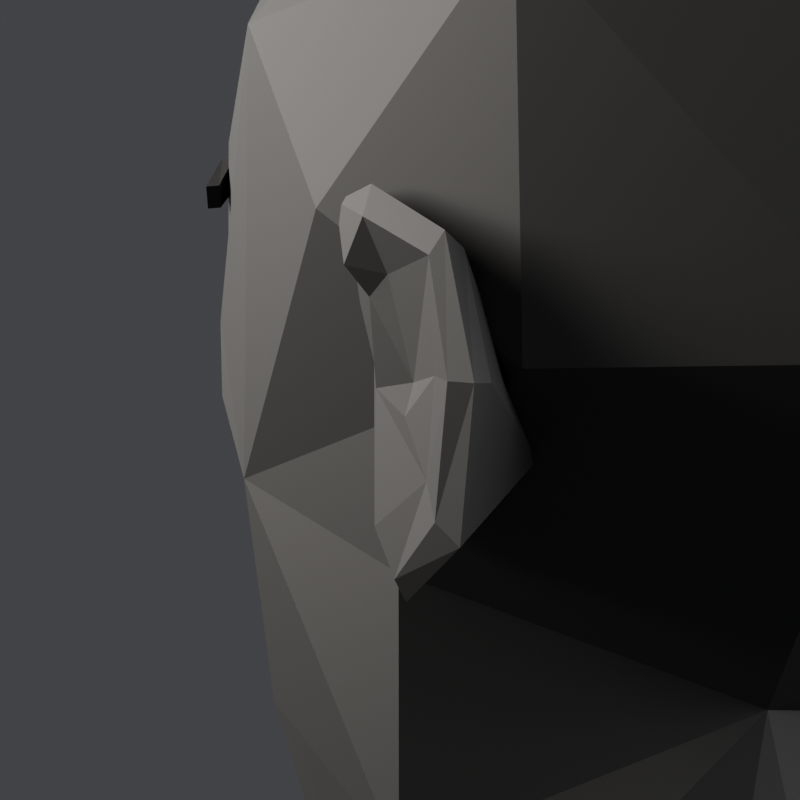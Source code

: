 # Source: head_big350_color.blend  (saved by Blender 5.2.44; exported with 4.5.12 LTS)
import bpy
from mathutils import Matrix  # noqa: F401  (used for matrix-valued properties, if any)

bpy.ops.wm.read_factory_settings(use_empty=True)
scene = bpy.context.scene
scene.name = 'Scene'

# ---- materials (node trees are filled in below, after node groups)
mat_facecolour = bpy.data.materials.new('FaceColour')

# ---- material node trees
mat_facecolour.use_nodes = True; mat_facecolour.node_tree.nodes.clear()
_N = mat_facecolour.node_tree.nodes; _L = mat_facecolour.node_tree.links
n0 = _N.new('ShaderNodeBsdfPrincipled'); n0.name = 'Principled BSDF'; n0.location = (-200, 100)
n0.inputs[2].default_value = 0.7
n0.inputs[8].default_value = 0.05
n0.inputs[10].default_value = 0.005
n1 = _N.new('ShaderNodeOutputMaterial'); n1.name = 'Material Output'; n1.location = (200, 100)
n2 = _N.new('ShaderNodeAttribute'); n2.name = 'Attribute'; n2.location = (0, 0)
n2.attribute_name = 'Col'
_L.new(n0.outputs[0], n1.inputs[0])
_L.new(n2.outputs[0], n0.inputs[0])
n1.is_active_output = True

# ---- world
world_w_001 = bpy.data.worlds.new('w.001'); scene.world = world_w_001
world_w_001.use_nodes = True; world_w_001.node_tree.nodes.clear()
_N = world_w_001.node_tree.nodes; _L = world_w_001.node_tree.links
n0 = _N.new('ShaderNodeBackground'); n0.name = 'Background'; n0.location = (-200, 100)
n0.inputs[0].default_value = (0.045, 0.047, 0.052, 1.0)
n1 = _N.new('ShaderNodeOutputWorld'); n1.name = 'World Output'; n1.location = (200, 100)
_L.new(n0.outputs[0], n1.inputs[0])
n1.is_active_output = True

# ---- cameras
cam_cam = bpy.data.cameras.new('cam')
cam_cam.lens = 85.0

# ---- lights
light_key = bpy.data.lights.new('Key', 'AREA')
light_key.color = (1.0, 0.95, 0.88)
light_key.energy = 22.0
light_key.size = 0.6
light_fill = bpy.data.lights.new('Fill', 'AREA')
light_fill.color = (0.85, 0.9, 1.0)
light_fill.energy = 6.0
light_fill.size = 0.8
light_rim = bpy.data.lights.new('Rim', 'AREA')
light_rim.energy = 18.0
light_rim.size = 0.5

# ---- meshes
me_head_main_016 = bpy.data.meshes.new('Head_Main.016')
me_head_main_016.from_pydata([(0.0, 0.03095, 0.1187), (0.0, -0.04092, 0.1038), (0.01701, -0.006047, 0.1141), (0.02978, -0.03888, 0.09782), (0.04114, 0.0309, 0.1037), (0.0, -0.08143, 0.05933), (0.02877, -0.07142, 0.06395), (0.06835, -0.02328, 0.04778), (0.06899, 0.03927, 0.05529), (0.04725, 0.08197, 0.06538), (0.07323, 0.001895, 0.02034), (0.01809, -0.0851, 0.03381), (0.0433, -0.07022, 0.03198), (0.0, -0.08875, 0.00353), (0.01902, -0.07222, 0.00837), (0.0275, -0.06948, 0.008229), (0.03518, -0.07079, 0.01018), (0.04772, -0.06333, 0.01337), (0.05447, -0.04791, -0.0247), (0.06669, 0.03857, 0.0002188), (0.04812, 0.08361, 0.002927), (0.01921, -0.07132, -0.0007728), (0.02783, -0.06889, -0.0009508), (0.0337, -0.06858, -0.0001484), (0.0487, -0.06463, 0.0007485), (0.02094, -0.07983, -0.009163), (0.03213, -0.07953, -0.01186), (0.03749, -0.07563, -0.008966), (0.04858, -0.06447, -0.01234), (0.0, -0.104, -0.03059), (0.0104, -0.09551, -0.03024), (0.01724, -0.07419, -0.03819), (0.05852, 0.001205, -0.03266), (0.02772, 0.04515, -0.04848), (0.0, -0.107, -0.037), (0.01025, -0.09755, -0.03558), (0.0, -0.09636, -0.046), (0.008035, -0.07645, -0.04074), (0.038, -0.06447, -0.03872), (0.0, -0.0917, -0.0658), (0.009885, -0.09056, -0.06563), (0.01629, -0.08787, -0.06774), (0.01837, -0.08523, -0.0689), (0.0, -0.08373, -0.072), (0.008419, -0.08282, -0.072), (0.01633, -0.07952, -0.072), (0.01785, -0.07816, -0.072), (0.03599, -0.0679, -0.06997), (0.05819, 0.0008393, -0.07553), (0.0, -0.08226, -0.08676), (0.01583, -0.08227, -0.08258), (0.01886, -0.07975, -0.07578), (0.01938, -0.0797, -0.0973), (0.0456, 0.0253, -0.07915), (0.0, -0.0737, -0.112), (0.01919, -0.07244, -0.1125), (0.0471, -0.0007019, -0.09543), (0.0, -0.05045, -0.124), (0.00987, -0.04447, -0.125), (0.03492, -0.02523, -0.1176), (0.0, 0.05588, -0.1719), (0.04566, 0.01032, -0.1718), (0.03981, 0.03314, -0.1717), (0.0, -0.04581, -0.1721), (0.02969, -0.02794, -0.172), (0.00991, -0.09429, -0.02558), (0.01827, -0.08391, -0.02212), (0.0, -0.1019, -0.026), (0.0202, -0.07575, -0.0716), (0.021, -0.07532, -0.0712), (0.01881, -0.08039, -0.07247), (0.0, -0.08477, -0.0604), (0.01089, -0.08493, -0.06015), (0.02791, -0.07457, -0.07675), (0.0, -0.08693, -0.0733), (0.009224, -0.08584, -0.0731), (0.01703, -0.08214, -0.07262), (0.0, -0.08693, -0.0707), (0.01054, -0.08549, -0.07096), (0.0191, -0.08004, -0.07156), (0.01908, -0.08007, -0.07156), (0.01941, -0.07738, -0.06967), (0.01786, -0.08135, -0.07145), (0.0, -0.08846, -0.0806), (0.008599, -0.08762, -0.07985), (0.01635, -0.08415, -0.0774), (0.021, -0.07532, -0.0728), (0.0202, -0.07575, -0.0724), (0.0184, -0.08655, 0.01724), (0.02977, -0.07368, 0.01344), (0.03973, -0.07168, 0.01449), (0.01562, -0.07348, -0.0007396), (0.03842, -0.06932, 0.0003207), (0.01836, -0.0864, -0.01162), (0.03035, -0.07606, -0.009028), (0.04064, -0.07332, -0.01205), (0.0, 0.1044, 0.07214), (0.0, 0.1124, 0.00921), (0.0, 0.08543, -0.02964), (0.0, 0.05428, -0.0515), (-0.01701, -0.006047, 0.1141), (-0.02978, -0.03888, 0.09782), (-0.04114, 0.0309, 0.1037), (-0.02877, -0.07142, 0.06395), (-0.06835, -0.02328, 0.04778), (-0.06899, 0.03927, 0.05529), (-0.04725, 0.08197, 0.06538), (-0.0433, -0.07022, 0.03198), (-0.07323, 0.001895, 0.02034), (-0.01809, -0.0851, 0.03381), (-0.01902, -0.07222, 0.00837), (-0.0275, -0.06948, 0.008229), (-0.03518, -0.07079, 0.01018), (-0.04772, -0.06333, 0.01337), (-0.06669, 0.03857, 0.0002188), (-0.04812, 0.08361, 0.002927), (-0.01921, -0.07132, -0.0007728), (-0.02783, -0.06889, -0.0009508), (-0.0337, -0.06858, -0.0001484), (-0.0487, -0.06463, 0.0007485), (-0.05447, -0.04791, -0.0247), (-0.02094, -0.07983, -0.009163), (-0.03213, -0.07953, -0.01186), (-0.03749, -0.07563, -0.008966), (-0.04858, -0.06447, -0.01234), (-0.0104, -0.09551, -0.03024), (-0.01724, -0.07419, -0.03819), (-0.05852, 0.001205, -0.03266), (-0.02772, 0.04515, -0.04848), (-0.01025, -0.09755, -0.03558), (-0.008035, -0.07645, -0.04074), (-0.038, -0.06447, -0.03872), (-0.009885, -0.09056, -0.06563), (-0.01629, -0.08787, -0.06774), (-0.01837, -0.08523, -0.0689), (-0.008419, -0.08282, -0.072), (-0.01633, -0.07952, -0.072), (-0.01785, -0.07816, -0.072), (-0.03599, -0.0679, -0.06997), (-0.05819, 0.0008393, -0.07553), (-0.01583, -0.08227, -0.08258), (-0.01886, -0.07975, -0.07578), (-0.01938, -0.0797, -0.0973), (-0.0456, 0.0253, -0.07915), (-0.01919, -0.07244, -0.1125), (-0.0471, -0.0007019, -0.09543), (-0.00987, -0.04447, -0.125), (-0.03492, -0.02523, -0.1176), (-0.04566, 0.01032, -0.1718), (-0.03981, 0.03314, -0.1717), (-0.02969, -0.02794, -0.172), (-0.00991, -0.09429, -0.02558), (-0.01827, -0.08391, -0.02212), (-0.0202, -0.07575, -0.0716), (-0.021, -0.07532, -0.0712), (-0.01881, -0.08039, -0.07247), (-0.01089, -0.08493, -0.06015), (-0.02791, -0.07457, -0.07675), (-0.009224, -0.08584, -0.0731), (-0.01703, -0.08214, -0.07262), (-0.01054, -0.08549, -0.07096), (-0.0191, -0.08004, -0.07156), (-0.01908, -0.08007, -0.07156), (-0.01941, -0.07738, -0.06967), (-0.01786, -0.08135, -0.07145), (-0.008599, -0.08762, -0.07985), (-0.01635, -0.08415, -0.0774), (-0.021, -0.07532, -0.0728), (-0.0202, -0.07575, -0.0724), (-0.0184, -0.08655, 0.01724), (-0.02977, -0.07368, 0.01344), (-0.03973, -0.07168, 0.01449), (-0.01562, -0.07348, -0.0007396), (-0.03842, -0.06932, 0.0003207), (-0.01836, -0.0864, -0.01162), (-0.03035, -0.07606, -0.009028), (-0.04064, -0.07332, -0.01205)], [], [(0, 1, 2), (5, 3, 1), (3, 7, 4), (4, 96, 0), (12, 7, 6), (13, 11, 5), (88, 12, 11), (17, 7, 12), (18, 10, 7), (10, 19, 8), (8, 20, 9), (9, 97, 96), (21, 15, 14), (15, 23, 16), (92, 17, 90), (24, 7, 17), (13, 93, 91), (21, 94, 22), (94, 23, 22), (92, 28, 24), (28, 18, 24), (65, 66, 93), (66, 95, 26), (38, 28, 95), (38, 18, 28), (19, 33, 20), (20, 98, 97), (29, 35, 30), (35, 31, 30), (31, 38, 66), (36, 35, 34), (37, 31, 35), (36, 72, 37), (37, 72, 31), (31, 47, 38), (33, 99, 98), (77, 44, 78), (78, 45, 79), (79, 46, 80), (73, 47, 72), (38, 47, 18), (74, 44, 43), (44, 76, 45), (76, 46, 45), (52, 55, 47), (48, 53, 33), (54, 52, 49), (55, 59, 47), (47, 59, 48), (61, 53, 56), (63, 58, 57), (64, 59, 58), (30, 66, 65), (30, 67, 29), (80, 82, 68), (46, 70, 82), (39, 72, 71), (81, 73, 72), (84, 50, 85), (86, 73, 69), (85, 50, 51), (51, 50, 86), (77, 40, 39), (78, 41, 40), (79, 42, 41), (68, 69, 81), (75, 85, 76), (70, 69, 82), (76, 51, 87), (80, 81, 42), (70, 51, 86), (14, 89, 88), (16, 89, 15), (14, 91, 21), (16, 92, 90), (25, 91, 93), (25, 26, 94), (27, 92, 23), (27, 26, 95), (74, 84, 75), (83, 50, 84), (0, 100, 1), (101, 5, 1), (102, 105, 104), (102, 106, 105), (102, 96, 106), (104, 107, 103), (104, 105, 108), (109, 13, 5), (107, 169, 109), (104, 113, 107), (108, 120, 104), (105, 115, 114), (106, 97, 115), (111, 116, 110), (111, 118, 117), (113, 173, 171), (104, 119, 113), (116, 175, 121), (118, 175, 117), (173, 124, 176), (120, 124, 119), (174, 152, 151), (176, 152, 122), (124, 131, 176), (120, 131, 124), (114, 128, 127), (115, 98, 128), (29, 129, 34), (126, 129, 125), (131, 126, 152), (129, 36, 34), (126, 130, 129), (36, 156, 71), (126, 138, 156), (120, 127, 139), (77, 135, 43), (160, 136, 135), (161, 137, 136), (138, 157, 156), (120, 139, 138), (127, 128, 139), (135, 74, 43), (135, 159, 158), (137, 159, 136), (157, 142, 140), (157, 138, 142), (142, 54, 49), (139, 145, 147), (139, 143, 145), (144, 146, 57), (144, 147, 146), (145, 148, 147), (143, 148, 145), (128, 60, 149), (146, 63, 57), (147, 150, 146), (147, 148, 150), (148, 149, 60), (125, 152, 126), (67, 125, 29), (162, 164, 137), (137, 155, 168), (39, 156, 132), (132, 156, 133), (133, 156, 134), (163, 157, 154), (140, 165, 166), (157, 167, 154), (140, 166, 141), (134, 156, 163), (140, 141, 167), (77, 132, 160), (160, 133, 161), (161, 134, 162), (153, 154, 164), (166, 158, 159), (154, 155, 164), (141, 159, 168), (162, 163, 153), (155, 141, 168), (110, 170, 111), (170, 112, 111), (172, 110, 116), (112, 173, 118), (121, 172, 116), (122, 121, 175), (173, 123, 118), (123, 122, 175), (165, 74, 158), (140, 83, 165), (2, 1, 3), (2, 3, 4), (0, 2, 4), (5, 6, 3), (6, 7, 3), (4, 7, 8), (4, 8, 9), (4, 9, 96), (7, 10, 8), (5, 11, 6), (11, 12, 6), (13, 88, 11), (88, 89, 12), (89, 90, 12), (90, 17, 12), (8, 19, 20), (9, 20, 97), (13, 91, 88), (21, 22, 15), (15, 22, 23), (92, 24, 17), (24, 18, 7), (21, 25, 94), (94, 27, 23), (92, 95, 28), (18, 19, 10), (93, 13, 65), (13, 67, 65), (26, 93, 66), (66, 38, 95), (18, 32, 19), (19, 32, 33), (20, 33, 98), (29, 34, 35), (36, 37, 35), (36, 71, 72), (31, 72, 47), (18, 48, 32), (77, 43, 44), (78, 44, 45), (79, 45, 46), (18, 47, 48), (32, 48, 33), (74, 75, 44), (44, 75, 76), (76, 87, 46), (73, 50, 52), (73, 52, 47), (49, 52, 50), (54, 55, 52), (48, 59, 56), (48, 56, 53), (55, 54, 57), (57, 58, 55), (55, 58, 59), (33, 60, 99), (59, 61, 56), (61, 62, 53), (33, 53, 62), (62, 60, 33), (63, 64, 58), (59, 64, 61), (64, 63, 60), (60, 62, 61), (61, 64, 60), (30, 31, 66), (30, 65, 67), (80, 46, 82), (46, 87, 70), (39, 40, 72), (40, 41, 72), (41, 42, 72), (81, 69, 73), (86, 50, 73), (42, 81, 72), (77, 78, 40), (78, 79, 41), (79, 80, 42), (68, 82, 69), (75, 84, 85), (70, 86, 69), (76, 85, 51), (80, 68, 81), (70, 87, 51), (14, 15, 89), (16, 90, 89), (14, 88, 91), (16, 23, 92), (25, 21, 91), (25, 93, 26), (27, 95, 92), (27, 94, 26), (74, 83, 84), (83, 49, 50), (1, 100, 101), (101, 100, 102), (100, 0, 102), (101, 103, 5), (101, 104, 103), (101, 102, 104), (102, 0, 96), (103, 109, 5), (103, 107, 109), (109, 169, 13), (107, 170, 169), (107, 171, 170), (107, 113, 171), (108, 105, 114), (105, 106, 115), (106, 96, 97), (169, 172, 13), (111, 117, 116), (111, 112, 118), (113, 119, 173), (104, 120, 119), (13, 172, 174), (116, 117, 175), (118, 123, 175), (173, 119, 124), (108, 114, 120), (67, 13, 151), (13, 174, 151), (174, 122, 152), (176, 131, 152), (114, 127, 120), (114, 115, 128), (115, 97, 98), (29, 125, 129), (129, 130, 36), (36, 130, 156), (130, 126, 156), (126, 131, 138), (128, 98, 99), (77, 160, 135), (160, 161, 136), (161, 162, 137), (131, 120, 138), (135, 158, 74), (135, 136, 159), (137, 168, 159), (140, 142, 49), (142, 138, 144), (139, 128, 143), (142, 144, 54), (144, 138, 147), (138, 139, 147), (57, 54, 144), (99, 60, 128), (143, 149, 148), (149, 143, 128), (146, 150, 63), (60, 63, 150), (150, 148, 60), (125, 151, 152), (67, 151, 125), (162, 153, 164), (137, 164, 155), (39, 71, 156), (163, 156, 157), (157, 140, 167), (77, 39, 132), (160, 132, 133), (161, 133, 134), (153, 163, 154), (166, 165, 158), (154, 167, 155), (141, 166, 159), (162, 134, 163), (155, 167, 141), (110, 169, 170), (170, 171, 112), (172, 169, 110), (112, 171, 173), (121, 174, 172), (122, 174, 121), (173, 176, 123), (123, 176, 122), (165, 83, 74), (140, 49, 83)])
me_head_main_016.materials.append(mat_facecolour)
me_head_main_016.update()
me_ears = bpy.data.meshes.new('Ears')
me_ears.from_pydata([(0.07162, 0.004491, 0.0213), (0.07423, 0.01648, 0.02357), (0.07501, 0.03328, 0.01765), (0.07742, 0.04228, -0.0007529), (0.07622, 0.03806, -0.02167), (0.06979, 0.0182, -0.03273), (0.06388, 0.00828, -0.02697), (0.06638, 0.006134, -0.001141), (0.07396, 0.009654, 0.01276), (0.0757, 0.01654, 0.01932), (0.07628, 0.03164, 0.01452), (0.07839, 0.03819, -0.0007529), (0.07674, 0.03358, -0.01903), (0.07214, 0.01872, -0.0292), (0.07147, 0.01324, -0.02277), (0.07104, 0.01151, 0.008385), (0.07214, 0.01719, 0.0116), (0.07416, 0.03013, -0.0008816), (0.07405, 0.02834, -0.01463), (0.06909, 0.01893, -0.002812), (0.07045, 0.01221, -0.00402), (0.07279, 0.02192, -0.00693), (0.07047, 0.0179, 0.02032), (0.07074, 0.03172, 0.01533), (0.07334, 0.04059, -0.001087), (0.06675, 0.01908, 0.00793), (0.05838, 0.03192, -0.01268), (0.05627, 0.02172, -0.01839), (-0.07162, 0.004491, 0.0213), (-0.07423, 0.01648, 0.02357), (-0.07501, 0.03328, 0.01765), (-0.07742, 0.04228, -0.0007529), (-0.07622, 0.03806, -0.02167), (-0.06979, 0.0182, -0.03273), (-0.06388, 0.00828, -0.02697), (-0.06638, 0.006134, -0.001141), (-0.07396, 0.009654, 0.01276), (-0.0757, 0.01654, 0.01932), (-0.07628, 0.03164, 0.01452), (-0.07839, 0.03819, -0.0007529), (-0.07674, 0.03358, -0.01903), (-0.07214, 0.01872, -0.0292), (-0.07147, 0.01324, -0.02277), (-0.07104, 0.01151, 0.008385), (-0.07214, 0.01719, 0.0116), (-0.07416, 0.03013, -0.0008816), (-0.06909, 0.01893, -0.002812), (-0.07045, 0.01221, -0.00402), (-0.07279, 0.02192, -0.00693), (-0.07405, 0.02834, -0.01463), (-0.07047, 0.0179, 0.02032), (-0.07074, 0.03172, 0.01533), (-0.07334, 0.04059, -0.001087), (-0.06675, 0.01908, 0.00793), (-0.05838, 0.03192, -0.01268), (-0.05627, 0.02172, -0.01839)], [], [(0, 9, 1), (1, 10, 2), (2, 11, 3), (3, 12, 4), (4, 13, 5), (5, 14, 6), (8, 16, 9), (11, 18, 12), (7, 20, 15), (7, 14, 20), (15, 20, 19), (19, 10, 16), (14, 13, 18), (2, 22, 1), (3, 23, 2), (22, 25, 0), (23, 25, 22), (4, 26, 24), (27, 4, 5), (27, 5, 6), (7, 27, 6), (25, 7, 0), (26, 25, 23), (27, 25, 26), (7, 25, 27), (28, 37, 36), (29, 38, 37), (30, 39, 38), (31, 40, 39), (32, 41, 40), (33, 42, 41), (36, 44, 43), (37, 38, 44), (39, 49, 45), (43, 47, 35), (35, 42, 34), (38, 46, 44), (41, 42, 49), (29, 28, 50), (30, 50, 51), (31, 51, 52), (52, 51, 54), (32, 55, 33), (33, 55, 34), (35, 53, 28), (54, 51, 53), (55, 54, 53), (35, 55, 53), (0, 8, 9), (1, 9, 10), (2, 10, 11), (3, 11, 12), (4, 12, 13), (5, 13, 14), (8, 15, 16), (9, 16, 10), (10, 17, 11), (11, 17, 18), (8, 0, 15), (0, 7, 15), (7, 6, 14), (19, 16, 15), (19, 17, 10), (18, 17, 21), (17, 19, 21), (19, 20, 21), (18, 21, 20), (14, 18, 20), (13, 12, 18), (1, 22, 0), (2, 23, 22), (3, 24, 23), (4, 24, 3), (24, 26, 23), (27, 26, 4), (28, 29, 37), (29, 30, 38), (30, 31, 39), (31, 32, 40), (32, 33, 41), (33, 34, 42), (36, 37, 44), (39, 45, 38), (39, 40, 49), (35, 28, 43), (28, 36, 43), (35, 47, 42), (43, 44, 46), (46, 47, 43), (38, 45, 46), (46, 45, 48), (45, 49, 48), (48, 47, 46), (47, 48, 49), (49, 42, 47), (40, 41, 49), (30, 29, 50), (31, 30, 51), (31, 52, 32), (50, 28, 53), (51, 50, 53), (32, 52, 54), (32, 54, 55), (35, 34, 55)])
me_ears.materials.append(mat_facecolour)
me_ears.update()
me_eyebrow_l = bpy.data.meshes.new('Eyebrow_L')
me_eyebrow_l.from_pydata([(0.01204, -0.08762, 0.01727), (0.02145, -0.08342, 0.02164), (0.03113, -0.07717, 0.02393), (0.04143, -0.07118, 0.02403), (0.0505, -0.06119, 0.02055), (0.01207, -0.08717, 0.0258), (0.02122, -0.083, 0.02923), (0.03122, -0.07933, 0.03073), (0.0414, -0.0715, 0.0295), (0.0505, -0.06173, 0.02435), (0.01221, -0.08981, 0.01735), (0.02312, -0.08485, 0.0218), (0.03161, -0.07923, 0.02331), (0.04302, -0.07271, 0.02397), (0.05234, -0.0624, 0.02038), (0.01234, -0.08934, 0.026), (0.02203, -0.08495, 0.0286), (0.03203, -0.08127, 0.0301), (0.04285, -0.07314, 0.02932), (0.05234, -0.06293, 0.02418)], [], [(11, 15, 10), (16, 5, 15), (5, 1, 0), (1, 10, 0), (12, 16, 11), (17, 6, 16), (6, 2, 1), (1, 12, 11), (12, 18, 17), (18, 7, 17), (8, 2, 7), (2, 13, 12), (13, 19, 18), (18, 9, 8), (9, 3, 8), (4, 13, 3), (10, 5, 0), (19, 14, 4), (11, 16, 15), (16, 6, 5), (5, 6, 1), (1, 11, 10), (12, 17, 16), (17, 7, 6), (6, 7, 2), (1, 2, 12), (12, 13, 18), (18, 8, 7), (8, 3, 2), (2, 3, 13), (13, 14, 19), (18, 19, 9), (9, 4, 3), (4, 14, 13), (10, 15, 5), (19, 4, 9)])
me_eyebrow_l.materials.append(mat_facecolour)
me_eyebrow_l.update()
me_eyebrow_r = bpy.data.meshes.new('Eyebrow_R')
me_eyebrow_r.from_pydata([(-0.01204, -0.08762, 0.01727), (-0.02145, -0.08342, 0.02164), (-0.03113, -0.07717, 0.02393), (-0.04143, -0.07118, 0.02403), (-0.0505, -0.06119, 0.02055), (-0.01207, -0.08717, 0.0258), (-0.02122, -0.083, 0.02923), (-0.03122, -0.07933, 0.03073), (-0.0414, -0.0715, 0.0295), (-0.0505, -0.06173, 0.02435), (-0.01221, -0.08981, 0.01735), (-0.02312, -0.08485, 0.0218), (-0.03161, -0.07923, 0.02331), (-0.04302, -0.07271, 0.02397), (-0.05234, -0.0624, 0.02038), (-0.01234, -0.08934, 0.026), (-0.02203, -0.08495, 0.0286), (-0.03203, -0.08127, 0.0301), (-0.04285, -0.07314, 0.02932), (-0.05234, -0.06293, 0.02418)], [], [(11, 10, 15), (16, 15, 5), (5, 0, 1), (1, 0, 10), (12, 11, 16), (17, 16, 6), (6, 1, 2), (1, 11, 12), (12, 17, 18), (18, 17, 7), (8, 7, 2), (2, 12, 13), (13, 18, 19), (18, 8, 9), (9, 8, 3), (4, 3, 13), (10, 0, 5), (14, 9, 4), (11, 15, 16), (16, 5, 6), (5, 1, 6), (1, 10, 11), (12, 16, 17), (17, 6, 7), (6, 2, 7), (1, 12, 2), (12, 18, 13), (18, 7, 8), (8, 2, 3), (2, 13, 3), (13, 19, 14), (18, 9, 19), (9, 3, 4), (4, 13, 14), (10, 5, 15), (14, 19, 9)])
me_eyebrow_r.materials.append(mat_facecolour)
me_eyebrow_r.update()

# ---- objects
ob_head_main = bpy.data.objects.new('Head_Main', me_head_main_016)
ob_ears = bpy.data.objects.new('Ears', me_ears)
ob_eyebrow_l = bpy.data.objects.new('Eyebrow_L', me_eyebrow_l)
ob_eyebrow_r = bpy.data.objects.new('Eyebrow_R', me_eyebrow_r)
ob_key = bpy.data.objects.new('Key', light_key)
ob_fill = bpy.data.objects.new('Fill', light_fill)
ob_rim = bpy.data.objects.new('Rim', light_rim)
ob_cam = bpy.data.objects.new('cam', cam_cam)

# ---- transforms, parenting, visibility, modifiers, constraints
ob_head_main.location = (0.0, 0.0, 0.0)
_vg = ob_head_main.vertex_groups.new(name='keep')
ob_ears.location = (0.0, 0.0, 0.0)
ob_eyebrow_l.location = (0.0, 0.0, 0.0)
ob_eyebrow_r.location = (0.0, 0.0, 0.0)
ob_key.location = (0.55, -0.75, 0.35)
ob_key.rotation_euler = (1.174, -3.952e-08, 0.6327)
ob_fill.location = (-0.7, -0.5, 0.0)
ob_fill.rotation_euler = (1.524, 2.828e-08, -0.9505)
ob_rim.location = (-0.2, 0.8, 0.45)
ob_rim.rotation_euler = (1.035, 7.998e-08, -2.897)
ob_cam.location = (0.22, 0.22, 0.02)
ob_cam.rotation_euler = (1.471, -5.005e-08, 2.505)

# ---- collection membership
scene.collection.objects.link(ob_head_main)
scene.collection.objects.link(ob_ears)
scene.collection.objects.link(ob_eyebrow_l)
scene.collection.objects.link(ob_eyebrow_r)
scene.collection.objects.link(ob_key)
scene.collection.objects.link(ob_fill)
scene.collection.objects.link(ob_rim)
scene.collection.objects.link(ob_cam)

# ---- scene / render settings (as saved in the file)
scene.camera = ob_cam
scene.frame_start = 1; scene.frame_end = 250; scene.frame_set(1)
scene.render.engine = 'BLENDER_EEVEE_NEXT'
scene.render.resolution_x = 800
scene.render.resolution_y = 800
scene.render.bake_bias = 0.0
scene.render.bake_samples = 0
scene.render.compositor_device = 'GPU'
scene.eevee.use_volume_custom_range = False
scene.eevee.fast_gi_thickness_near = 0.1
scene.eevee.fast_gi_thickness_far = 0.0
scene.eevee.ray_tracing_options.screen_trace_thickness = 0.1
scene.view_settings.view_transform = 'Filmic'
bpy.context.view_layer.update()
